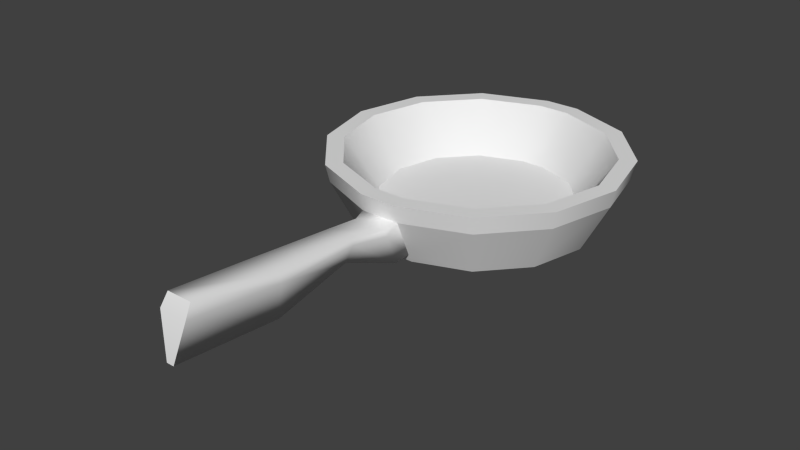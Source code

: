 # Source: pan.blend  (saved by Blender 2.75.0; exported with 4.5.12 LTS)
import bpy
from mathutils import Matrix  # noqa: F401  (used for matrix-valued properties, if any)

bpy.ops.wm.read_factory_settings(use_empty=True)
scene = bpy.context.scene
scene.name = 'Scene'

# ---- collections
col_collection_1 = bpy.data.collections.new('Collection 1'); scene.collection.children.link(col_collection_1)
col_collection_1.hide_render = True
col_collection_1.hide_viewport = True
col_collection_6 = bpy.data.collections.new('Collection 6'); scene.collection.children.link(col_collection_6)
col_collection_11 = bpy.data.collections.new('Collection 11'); scene.collection.children.link(col_collection_11)
col_collection_11.hide_render = True
col_collection_11.hide_viewport = True

# ---- world
world_world = bpy.data.worlds.new('World'); scene.world = world_world
world_world.color = (0.05088, 0.05088, 0.05088)
world_world.use_sun_shadow = False
world_world.sun_shadow_jitter_overblur = 0.0
world_world.cycles.sampling_method = 'MANUAL'
world_world.cycles.sample_map_resolution = 256

# ---- meshes
me_cylinder_018 = bpy.data.meshes.new('Cylinder.018')
me_cylinder_018.from_pydata([(-17.04, 0.0006859, 5.968), (-16.55, 4.066, 5.968), (-15.09, 7.896, 5.968), (-12.77, 11.27, 5.968), (-9.701, 13.98, 5.968), (-6.075, 15.89, 5.968), (-2.098, 16.87, 5.968), (1.998, 16.87, 5.968), (5.974, 15.89, 5.968), (9.601, 13.98, 5.968), (12.67, 11.27, 5.968), (14.99, 7.896, 5.968), (16.45, 4.066, 5.968), (16.94, 0.0006874, 5.968), (16.45, -4.065, 5.968), (14.99, -7.895, 5.968), (12.67, -11.27, 5.968), (9.601, -13.98, 5.968), (5.974, -15.88, 5.968), (2.267, -16.86, 5.968), (-2.367, -16.86, 5.968), (-6.075, -15.88, 5.968), (-9.701, -13.98, 5.968), (-12.77, -11.27, 5.968), (-15.09, -7.895, 5.968), (-16.55, -4.065, 5.968), (-14.48, 0.000686, 1.079), (-14.06, 3.454, 1.079), (-12.83, 6.707, 1.079), (-10.85, 9.571, 1.079), (-8.248, 11.88, 1.079), (-5.168, 13.49, 1.079), (-1.79, 14.33, 1.079), (1.689, 14.33, 1.079), (5.067, 13.49, 1.079), (8.148, 11.88, 1.079), (10.75, 9.571, 1.079), (12.73, 6.707, 1.079), (13.96, 3.454, 1.079), (14.38, 0.0006873, 1.079), (13.96, -3.453, 1.079), (12.73, -6.706, 1.079), (10.75, -9.569, 1.079), (8.148, -11.88, 1.079), (5.067, -13.49, 1.079), (1.689, -14.33, 1.079), (-1.79, -14.33, 1.079), (-5.168, -13.49, 1.079), (-8.248, -11.88, 1.079), (-10.85, -9.569, 1.079), (-12.83, -6.706, 1.079), (-14.06, -3.453, 1.079), (-13.91, 0.000686, 0.7199), (-13.51, 3.318, 0.7199), (-12.33, 6.443, 0.7199), (-10.43, 9.194, 0.7199), (-7.926, 11.41, 0.7199), (-4.966, 12.96, 0.7199), (-1.721, 13.76, 0.7199), (1.621, 13.76, 0.7199), (4.866, 12.96, 0.7199), (7.825, 11.41, 0.7199), (10.33, 9.194, 0.7199), (12.23, 6.443, 0.7199), (13.41, 3.318, 0.7199), (13.81, 0.0006872, 0.7199), (13.41, -3.317, 0.7199), (12.23, -6.442, 0.7199), (10.33, -9.192, 0.7199), (7.825, -11.41, 0.7199), (4.866, -12.96, 0.7199), (1.621, -13.76, 0.7199), (-1.721, -13.76, 0.7199), (-4.966, -12.96, 0.7199), (-7.926, -11.41, 0.7199), (-10.43, -9.192, 0.7199), (-12.33, -6.442, 0.7199), (-13.51, -3.317, 0.7199), (-13.91, 0.000686, 0.002357), (-13.51, 3.318, 0.002357), (-12.33, 6.443, 0.002357), (-10.43, 9.194, 0.002357), (-7.926, 11.41, 0.002357), (-4.966, 12.96, 0.002357), (-1.721, 13.76, 0.002357), (1.621, 13.76, 0.002357), (4.866, 12.96, 0.002357), (7.825, 11.41, 0.002357), (10.33, 9.194, 0.002357), (12.23, 6.443, 0.002357), (13.41, 3.318, 0.002357), (13.81, 0.0006872, 0.002357), (13.41, -3.317, 0.002357), (12.23, -6.442, 0.002357), (10.33, -9.192, 0.002357), (7.825, -11.41, 0.002357), (4.866, -12.96, 0.002357), (1.621, -13.76, 0.002357), (-1.721, -13.76, 0.002357), (-4.966, -12.96, 0.002357), (-7.926, -11.41, 0.002357), (-10.43, -9.192, 0.002357), (-12.33, -6.442, 0.002357), (-13.51, -3.317, 0.002357), (-17.52, 0.0006859, 5.968), (-17.01, 4.181, 5.968), (-15.52, 8.118, 5.968), (-13.12, 11.58, 5.968), (-9.972, 14.38, 5.968), (-6.244, 16.33, 5.968), (-2.156, 17.34, 5.968), (2.055, 17.34, 5.968), (6.143, 16.33, 5.968), (9.872, 14.38, 5.968), (13.02, 11.58, 5.968), (15.42, 8.118, 5.968), (16.91, 4.181, 5.968), (17.42, 0.0006798, 5.968), (16.91, -4.179, 5.968), (15.42, -8.116, 5.968), (13.02, -11.58, 5.968), (9.872, -14.37, 5.968), (6.143, -16.33, 5.968), (2.055, -17.34, 5.968), (-2.156, -17.34, 5.968), (-6.244, -16.33, 5.968), (-9.972, -14.37, 5.968), (-13.12, -11.58, 5.968), (-15.52, -8.116, 5.968), (-17.01, -4.179, 5.968), (-17.52, 0.0006859, 8.063), (-17.01, 4.181, 8.063), (-15.52, 8.118, 8.063), (-13.12, 11.58, 8.063), (-9.972, 14.38, 8.063), (-6.244, 16.33, 8.063), (-2.156, 17.34, 8.063), (2.055, 17.34, 8.063), (6.143, 16.33, 8.063), (9.872, 14.38, 8.063), (13.02, 11.58, 8.063), (15.42, 8.118, 8.063), (16.91, 4.181, 8.063), (17.42, 0.0006798, 8.063), (16.91, -4.179, 8.063), (15.42, -8.116, 8.063), (13.02, -11.58, 8.063), (9.872, -14.37, 8.063), (6.143, -16.33, 8.063), (2.055, -17.34, 8.063), (-2.156, -17.34, 8.063), (-6.244, -16.33, 8.063), (-9.972, -14.37, 8.063), (-13.12, -11.58, 8.063), (-15.52, -8.116, 8.063), (-17.01, -4.179, 8.063), (-15.5, 0.000686, 8.063), (-15.05, 3.698, 8.063), (-13.73, 7.181, 8.063), (-11.62, 10.25, 8.063), (-8.827, 12.72, 8.063), (-5.529, 14.45, 8.063), (-1.913, 15.34, 8.063), (1.812, 15.34, 8.063), (5.429, 14.45, 8.063), (8.727, 12.72, 8.063), (11.51, 10.25, 8.063), (13.63, 7.181, 8.063), (14.95, 3.698, 8.063), (15.4, 0.0006873, 8.063), (14.95, -3.697, 8.063), (13.63, -7.179, 8.063), (11.51, -10.24, 8.063), (8.727, -12.71, 8.063), (5.428, -14.45, 8.063), (1.812, -15.34, 8.063), (-1.913, -15.34, 8.063), (-5.529, -14.45, 8.063), (-8.827, -12.71, 8.063), (-11.62, -10.24, 8.063), (-13.73, -7.179, 8.063), (-15.05, -3.697, 8.063), (-11.45, 0.0006861, 2.198), (-11.12, 2.728, 2.198), (-10.14, 5.297, 2.198), (-8.58, 7.558, 2.198), (-6.524, 9.379, 2.198), (-4.091, 10.66, 2.198), (-1.424, 11.31, 2.198), (1.323, 11.31, 2.198), (3.991, 10.66, 2.198), (6.423, 9.379, 2.198), (8.48, 7.558, 2.198), (10.04, 5.297, 2.198), (11.01, 2.728, 2.198), (11.35, 0.0006871, 2.198), (11.01, -2.727, 2.198), (10.04, -5.295, 2.198), (8.48, -7.556, 2.198), (6.423, -9.378, 2.198), (3.991, -10.65, 2.198), (1.323, -11.31, 2.198), (-1.424, -11.31, 2.198), (-4.091, -10.65, 2.198), (-6.524, -9.378, 2.198), (-8.58, -7.556, 2.198), (-10.14, -5.295, 2.198), (-11.12, -2.727, 2.198), (1.61, -43.83, 7.093), (-1.711, -43.83, 7.093), (0.3885, -44.67, 2.41), (-0.4891, -44.67, 2.41), (2.267, -18.49, 5.107), (-2.367, -18.49, 5.107), (-1.313, -15.95, 0.6023), (1.213, -15.95, 0.6023), (-1.796, -22.88, 5.716), (-1.002, -23.17, 3.627), (1.695, -22.88, 5.716), (0.9012, -23.17, 3.627), (-2.367, -33.26, 6.27), (-1.313, -32.79, 1.876), (2.267, -33.26, 6.27), (1.213, -32.79, 1.876), (-2.367, -41.0, 6.983), (-1.061, -39.01, 2.516), (2.267, -41.0, 6.983), (0.9606, -39.01, 2.516), (1.417, -42.99, 8.51), (-1.518, -42.99, 8.51), (1.817, -18.47, 5.763), (-2.098, -40.88, 7.897), (1.493, -22.78, 6.441), (-1.917, -18.47, 5.763), (-1.593, -22.78, 6.441), (1.998, -33.13, 7.184), (-2.098, -33.13, 7.184), (1.998, -40.88, 7.897)], [], [(9, 8, 112, 113), (13, 12, 116, 117), (1, 0, 104, 105), (17, 16, 120, 121), (22, 21, 125, 126), (0, 25, 129, 104), (4, 3, 107, 108), (8, 7, 111, 112), (12, 11, 115, 116), (16, 15, 119, 120), (20, 19, 123, 124), (23, 22, 126, 127), (33, 34, 60, 59), (37, 38, 64, 63), (41, 42, 68, 67), (29, 30, 56, 55), (45, 46, 72, 71), (48, 49, 75, 74), (28, 29, 55, 54), (32, 33, 59, 58), (36, 37, 63, 62), (40, 41, 67, 66), (44, 45, 71, 70), (49, 50, 76, 75), (22, 23, 49, 48), (222, 218, 232, 235), (15, 16, 42, 41), (11, 12, 38, 37), (7, 8, 34, 33), (3, 4, 30, 29), (25, 0, 26, 51), (21, 22, 48, 47), (16, 17, 43, 42), (0, 1, 27, 26), (12, 13, 39, 38), (8, 9, 35, 34), (4, 5, 31, 30), (24, 25, 51, 50), (20, 21, 47, 46), (17, 18, 44, 43), (5, 6, 32, 31), (1, 2, 28, 27), (13, 14, 40, 39), (9, 10, 36, 35), (23, 24, 50, 49), (18, 19, 45, 44), (10, 11, 37, 36), (6, 7, 33, 32), (2, 3, 29, 28), (14, 15, 41, 40), (60, 61, 87, 86), (64, 65, 91, 90), (52, 53, 79, 78), (68, 69, 95, 94), (73, 74, 100, 99), (77, 52, 78, 103), (55, 56, 82, 81), (59, 60, 86, 85), (63, 64, 90, 89), (67, 68, 94, 93), (71, 72, 98, 97), (74, 75, 101, 100), (51, 26, 52, 77), (47, 48, 74, 73), (42, 43, 69, 68), (34, 35, 61, 60), (30, 31, 57, 56), (26, 27, 53, 52), (38, 39, 65, 64), (50, 51, 77, 76), (46, 47, 73, 72), (43, 44, 70, 69), (39, 40, 66, 65), (35, 36, 62, 61), (31, 32, 58, 57), (27, 28, 54, 53), (82, 83, 86, 87), (83, 84, 85, 86), (80, 81, 88, 89), (81, 82, 87, 88), (79, 80, 89, 90), (78, 79, 90, 91), (103, 92, 93, 102), (103, 78, 91, 92), (101, 94, 95, 100), (102, 93, 94, 101), (100, 95, 96, 99), (99, 96, 97, 98), (56, 57, 83, 82), (76, 77, 103, 102), (72, 73, 99, 98), (69, 70, 96, 95), (57, 58, 84, 83), (53, 54, 80, 79), (65, 66, 92, 91), (61, 62, 88, 87), (75, 76, 102, 101), (70, 71, 97, 96), (62, 63, 89, 88), (58, 59, 85, 84), (54, 55, 81, 80), (66, 67, 93, 92), (109, 108, 134, 135), (113, 112, 138, 139), (117, 116, 142, 143), (121, 120, 146, 147), (126, 125, 151, 152), (104, 129, 155, 130), (120, 119, 145, 146), (108, 107, 133, 134), (112, 111, 137, 138), (116, 115, 141, 142), (124, 123, 149, 150), (127, 126, 152, 153), (5, 4, 108, 109), (25, 24, 128, 129), (21, 20, 124, 125), (18, 17, 121, 122), (6, 5, 109, 110), (2, 1, 105, 106), (14, 13, 117, 118), (10, 9, 113, 114), (24, 23, 127, 128), (19, 18, 122, 123), (11, 10, 114, 115), (7, 6, 110, 111), (3, 2, 106, 107), (15, 14, 118, 119), (143, 142, 168, 169), (131, 130, 156, 157), (135, 134, 160, 161), (147, 146, 172, 173), (152, 151, 177, 178), (130, 155, 181, 156), (134, 133, 159, 160), (138, 137, 163, 164), (142, 141, 167, 168), (146, 145, 171, 172), (150, 149, 175, 176), (153, 152, 178, 179), (105, 104, 130, 131), (129, 128, 154, 155), (125, 124, 150, 151), (122, 121, 147, 148), (106, 105, 131, 132), (118, 117, 143, 144), (114, 113, 139, 140), (110, 109, 135, 136), (128, 127, 153, 154), (123, 122, 148, 149), (111, 110, 136, 137), (107, 106, 132, 133), (119, 118, 144, 145), (115, 114, 140, 141), (161, 160, 186, 187), (165, 164, 190, 191), (169, 168, 194, 195), (173, 172, 198, 199), (178, 177, 203, 204), (156, 181, 207, 182), (168, 167, 193, 194), (172, 171, 197, 198), (160, 159, 185, 186), (164, 163, 189, 190), (176, 175, 201, 202), (179, 178, 204, 205), (139, 138, 164, 165), (155, 154, 180, 181), (151, 150, 176, 177), (148, 147, 173, 174), (140, 139, 165, 166), (136, 135, 161, 162), (132, 131, 157, 158), (144, 143, 169, 170), (154, 153, 179, 180), (149, 148, 174, 175), (145, 144, 170, 171), (141, 140, 166, 167), (137, 136, 162, 163), (133, 132, 158, 159), (186, 191, 190, 187), (187, 190, 189, 188), (184, 193, 192, 185), (185, 192, 191, 186), (183, 194, 193, 184), (182, 195, 194, 183), (207, 206, 197, 196), (207, 196, 195, 182), (205, 204, 199, 198), (206, 205, 198, 197), (204, 203, 200, 199), (203, 202, 201, 200), (157, 156, 182, 183), (181, 180, 206, 207), (177, 176, 202, 203), (174, 173, 199, 200), (170, 169, 195, 196), (166, 165, 191, 192), (162, 161, 187, 188), (158, 157, 183, 184), (180, 179, 205, 206), (175, 174, 200, 201), (159, 158, 184, 185), (171, 170, 196, 197), (167, 166, 192, 193), (163, 162, 188, 189), (208, 209, 211, 210), (224, 225, 211, 209), (227, 226, 208, 210), (225, 227, 210, 211), (46, 45, 215, 214), (45, 19, 212, 215), (20, 46, 214, 213), (214, 215, 219, 217), (215, 212, 218, 219), (213, 214, 217, 216), (217, 219, 223, 221), (219, 218, 222, 223), (216, 217, 221, 220), (216, 220, 236, 234), (221, 223, 227, 225), (223, 222, 226, 227), (220, 221, 225, 224), (208, 226, 237, 228), (237, 231, 229, 228), (230, 233, 234, 232), (232, 234, 236, 235), (235, 236, 231, 237), (218, 212, 230, 232), (220, 224, 231, 236), (226, 222, 235, 237), (213, 216, 234, 233), (224, 209, 229, 231), (209, 208, 228, 229), (19, 20, 233, 230), (212, 19, 230), (213, 233, 20)])
me_cylinder_018.polygons.foreach_set('use_smooth', [True] * 237)
_k = set([(0, 1), (0, 25), (1, 2), (2, 3), (3, 4), (4, 5), (5, 6), (6, 7), (7, 8), (8, 9), (9, 10), (10, 11), (11, 12), (12, 13), (13, 14), (14, 15), (15, 16), (16, 17), (17, 18), (18, 19), (19, 20), (19, 45), (20, 21), (20, 46), (21, 22), (22, 23), (23, 24), (24, 25), (45, 46), (52, 53), (52, 77), (53, 54), (54, 55), (55, 56), (56, 57), (57, 58), (58, 59), (59, 60), (60, 61), (61, 62), (62, 63), (63, 64), (64, 65), (65, 66), (66, 67), (67, 68), (68, 69), (69, 70), (70, 71), (71, 72), (72, 73), (73, 74), (74, 75), (75, 76), (76, 77), (78, 79), (78, 103), (79, 80), (80, 81), (81, 82), (82, 83), (83, 84), (84, 85), (85, 86), (86, 87), (87, 88), (88, 89), (89, 90), (90, 91), (91, 92), (92, 93), (93, 94), (94, 95), (95, 96), (96, 97), (97, 98), (98, 99), (99, 100), (100, 101), (101, 102), (102, 103), (104, 105), (104, 129), (105, 106), (106, 107), (107, 108), (108, 109), (109, 110), (110, 111), (111, 112), (112, 113), (113, 114), (114, 115), (115, 116), (116, 117), (117, 118), (118, 119), (119, 120), (120, 121), (121, 122), (122, 123), (123, 124), (124, 125), (125, 126), (126, 127), (127, 128), (128, 129), (130, 131), (130, 155), (131, 132), (132, 133), (133, 134), (134, 135), (135, 136), (136, 137), (137, 138), (138, 139), (139, 140), (140, 141), (141, 142), (142, 143), (143, 144), (144, 145), (145, 146), (146, 147), (147, 148), (148, 149), (149, 150), (150, 151), (151, 152), (152, 153), (153, 154), (154, 155), (156, 157), (156, 181), (157, 158), (158, 159), (159, 160), (160, 161), (161, 162), (162, 163), (163, 164), (164, 165), (165, 166), (166, 167), (167, 168), (168, 169), (169, 170), (170, 171), (171, 172), (172, 173), (173, 174), (174, 175), (175, 176), (176, 177), (177, 178), (178, 179), (179, 180), (180, 181), (182, 183), (182, 207), (183, 184), (184, 185), (185, 186), (186, 187), (187, 188), (188, 189), (189, 190), (190, 191), (191, 192), (192, 193), (193, 194), (194, 195), (195, 196), (196, 197), (197, 198), (198, 199), (199, 200), (200, 201), (201, 202), (202, 203), (203, 204), (204, 205), (205, 206), (206, 207), (208, 210), (208, 228), (209, 211), (209, 229), (210, 211), (228, 229)])
me_cylinder_018.attributes.new('sharp_edge', 'BOOLEAN', 'EDGE').data.foreach_set('value', [ (min(e.vertices), max(e.vertices)) in _k for e in me_cylinder_018.edges])
_uv = me_cylinder_018.uv_layers.new(name='UVMap')
_uv.uv.foreach_set('vector', [0.2886, 0.2646, 0.3551, 0.2646, 0.3551, 0.2727, 0.2886, 0.2727, 0.02246, 0.2646, 0.08899, 0.2646, 0.08899, 0.2727, 0.02246, 0.2727, 0.8189, 0.2646, 0.8855, 0.2646, 0.8855, 0.2727, 0.8189, 0.2727, 0.6149, 0.3559, 0.682, 0.3559, 0.682, 0.3641, 0.6149, 0.3641, 0.2837, 0.3559, 0.3507, 0.3559, 0.3507, 0.3641, 0.2837, 0.3641, 0.01533, 0.3559, 0.08241, 0.3559, 0.08241, 0.3641, 0.01533, 0.3641, 0.6193, 0.2646, 0.6859, 0.2646, 0.6859, 0.2727, 0.6193, 0.2727, 0.3551, 0.2646, 0.4217, 0.2646, 0.4217, 0.2727, 0.3551, 0.2727, 0.08899, 0.2646, 0.1555, 0.2646, 0.1555, 0.2727, 0.08899, 0.2727, 0.682, 0.3559, 0.7491, 0.3559, 0.7491, 0.3641, 0.682, 0.3641, 0.4172, 0.3559, 0.4813, 0.3559, 0.4813, 0.3641, 0.4172, 0.3641, 0.2166, 0.3559, 0.2837, 0.3559, 0.2837, 0.3641, 0.2166, 0.3641, 0.3785, 0.165, 0.3178, 0.165, 0.3178, 0.1534, 0.3785, 0.1534, 0.1358, 0.165, 0.0751, 0.165, 0.0751, 0.1534, 0.1358, 0.1534, 0.124, 0.03518, 0.1818, 0.03518, 0.1818, 0.02415, 0.124, 0.02415, 0.62, 0.165, 0.5594, 0.165, 0.5594, 0.1534, 0.62, 0.1534, 0.8572, 0.2138, 0.8572, 0.1599, 0.8676, 0.161, 0.8676, 0.2128, 0.2399, 0.03535, 0.1823, 0.03535, 0.1823, 0.02435, 0.2399, 0.02435, 0.6807, 0.165, 0.62, 0.165, 0.62, 0.1534, 0.6807, 0.1534, 0.438, 0.165, 0.3785, 0.165, 0.3785, 0.1534, 0.438, 0.1534, 0.1965, 0.165, 0.1358, 0.165, 0.1358, 0.1534, 0.1965, 0.1534, 0.06626, 0.03518, 0.124, 0.03518, 0.124, 0.02415, 0.06626, 0.02415, 0.2974, 0.03518, 0.3545, 0.03535, 0.3545, 0.02433, 0.2974, 0.02415, 0.1823, 0.03535, 0.1248, 0.03535, 0.1248, 0.02435, 0.1823, 0.02435, 0.2399, 0.1207, 0.1823, 0.1207, 0.1823, 0.03535, 0.2399, 0.03535, 0.966, 0.6623, 0.9735, 0.4998, 0.9854, 0.4996, 0.9807, 0.6617, 0.124, 0.1207, 0.1818, 0.1207, 0.1818, 0.03518, 0.124, 0.03518, 0.1358, 0.2548, 0.0751, 0.2548, 0.0751, 0.165, 0.1358, 0.165, 0.3785, 0.2548, 0.3178, 0.2548, 0.3178, 0.165, 0.3785, 0.165, 0.62, 0.2548, 0.5594, 0.2548, 0.5594, 0.165, 0.62, 0.165, 0.0672, 0.1207, 0.009641, 0.1207, 0.009641, 0.03535, 0.0672, 0.03535, 0.2974, 0.1207, 0.2399, 0.1207, 0.2399, 0.03535, 0.2974, 0.03535, 0.1818, 0.1207, 0.2396, 0.1207, 0.2396, 0.03518, 0.1818, 0.03518, 0.8021, 0.2548, 0.7414, 0.2548, 0.7414, 0.165, 0.8021, 0.165, 0.0751, 0.2548, 0.01443, 0.2548, 0.01443, 0.165, 0.0751, 0.165, 0.3178, 0.2548, 0.2571, 0.2548, 0.2571, 0.165, 0.3178, 0.165, 0.5594, 0.2548, 0.4987, 0.2548, 0.4987, 0.165, 0.5594, 0.165, 0.1248, 0.1207, 0.0672, 0.1207, 0.0672, 0.03535, 0.1248, 0.03535, 0.3545, 0.1207, 0.2974, 0.1207, 0.2974, 0.03535, 0.3545, 0.03535, 0.2396, 0.1207, 0.2974, 0.1207, 0.2974, 0.03518, 0.2396, 0.03518, 0.4987, 0.2548, 0.438, 0.2548, 0.438, 0.165, 0.4987, 0.165, 0.7414, 0.2548, 0.6807, 0.2548, 0.6807, 0.165, 0.7414, 0.165, 0.009641, 0.1209, 0.06626, 0.1207, 0.06626, 0.03518, 0.009641, 0.03535, 0.2571, 0.2548, 0.1965, 0.2548, 0.1965, 0.165, 0.2571, 0.165, 0.1823, 0.1207, 0.1248, 0.1207, 0.1248, 0.03535, 0.1823, 0.03535, 0.2974, 0.1207, 0.3545, 0.1209, 0.3545, 0.03535, 0.2974, 0.03518, 0.1965, 0.2548, 0.1358, 0.2548, 0.1358, 0.165, 0.1965, 0.165, 0.438, 0.2548, 0.3785, 0.2548, 0.3785, 0.165, 0.438, 0.165, 0.6807, 0.2548, 0.62, 0.2548, 0.62, 0.165, 0.6807, 0.165, 0.06626, 0.1207, 0.124, 0.1207, 0.124, 0.03518, 0.06626, 0.03518, 0.3178, 0.1534, 0.2571, 0.1534, 0.2571, 0.1411, 0.3178, 0.1411, 0.0751, 0.1534, 0.01443, 0.1534, 0.01443, 0.1411, 0.0751, 0.1411, 0.8021, 0.1534, 0.7414, 0.1534, 0.7414, 0.1411, 0.8021, 0.1411, 0.1818, 0.02415, 0.2396, 0.02415, 0.2396, 0.01238, 0.1818, 0.01238, 0.2974, 0.02435, 0.2399, 0.02435, 0.2399, 0.01261, 0.2974, 0.01261, 0.0672, 0.02435, 0.009641, 0.02435, 0.009641, 0.01261, 0.0672, 0.01261, 0.62, 0.1534, 0.5594, 0.1534, 0.5594, 0.1411, 0.62, 0.1411, 0.3785, 0.1534, 0.3178, 0.1534, 0.3178, 0.1411, 0.3785, 0.1411, 0.1358, 0.1534, 0.0751, 0.1534, 0.0751, 0.1411, 0.1358, 0.1411, 0.124, 0.02415, 0.1818, 0.02415, 0.1818, 0.01238, 0.124, 0.01238, 0.8676, 0.2128, 0.8676, 0.161, 0.8787, 0.161, 0.8787, 0.2128, 0.2399, 0.02435, 0.1823, 0.02435, 0.1823, 0.01261, 0.2399, 0.01261, 0.0672, 0.03535, 0.009641, 0.03535, 0.009641, 0.02435, 0.0672, 0.02435, 0.2974, 0.03535, 0.2399, 0.03535, 0.2399, 0.02435, 0.2974, 0.02435, 0.1818, 0.03518, 0.2396, 0.03518, 0.2396, 0.02415, 0.1818, 0.02415, 0.3178, 0.165, 0.2571, 0.165, 0.2571, 0.1534, 0.3178, 0.1534, 0.5594, 0.165, 0.4987, 0.165, 0.4987, 0.1534, 0.5594, 0.1534, 0.8021, 0.165, 0.7414, 0.165, 0.7414, 0.1534, 0.8021, 0.1534, 0.0751, 0.165, 0.01443, 0.165, 0.01443, 0.1534, 0.0751, 0.1534, 0.1248, 0.03535, 0.0672, 0.03535, 0.0672, 0.02435, 0.1248, 0.02435, 0.3545, 0.03535, 0.2974, 0.03535, 0.2974, 0.02435, 0.3545, 0.02435, 0.2396, 0.03518, 0.2974, 0.03518, 0.2974, 0.02415, 0.2396, 0.02415, 0.009641, 0.03535, 0.06626, 0.03518, 0.06626, 0.02415, 0.009641, 0.02433, 0.2571, 0.165, 0.1965, 0.165, 0.1965, 0.1534, 0.2571, 0.1534, 0.4987, 0.165, 0.438, 0.165, 0.438, 0.1534, 0.4987, 0.1534, 0.7414, 0.165, 0.6807, 0.165, 0.6807, 0.1534, 0.7414, 0.1534, 0.2487, 0.878, 0.1969, 0.878, 0.06203, 0.8072, 0.03261, 0.7645, 0.1969, 0.878, 0.1467, 0.8656, 0.1008, 0.8415, 0.06203, 0.8072, 0.3449, 0.8415, 0.299, 0.8656, 0.01424, 0.7161, 0.007999, 0.6647, 0.299, 0.8656, 0.2487, 0.878, 0.03261, 0.7645, 0.01424, 0.7161, 0.3837, 0.8072, 0.3449, 0.8415, 0.007999, 0.6647, 0.01424, 0.6133, 0.4131, 0.7645, 0.3837, 0.8072, 0.01424, 0.6133, 0.03261, 0.5649, 0.4314, 0.7161, 0.06203, 0.5222, 0.1008, 0.4879, 0.4377, 0.6647, 0.4314, 0.7161, 0.4131, 0.7645, 0.03261, 0.5649, 0.06203, 0.5222, 0.4314, 0.6133, 0.1467, 0.4638, 0.1969, 0.4514, 0.4131, 0.5649, 0.4377, 0.6647, 0.1008, 0.4879, 0.1467, 0.4638, 0.4314, 0.6133, 0.4131, 0.5649, 0.1969, 0.4514, 0.2487, 0.4514, 0.3837, 0.5222, 0.3837, 0.5222, 0.2487, 0.4514, 0.299, 0.4638, 0.3449, 0.4879, 0.5594, 0.1534, 0.4987, 0.1534, 0.4987, 0.1411, 0.5594, 0.1411, 0.1248, 0.02435, 0.0672, 0.02435, 0.0672, 0.01261, 0.1248, 0.01261, 0.3545, 0.02435, 0.2974, 0.02435, 0.2974, 0.01261, 0.3545, 0.01261, 0.2396, 0.02415, 0.2974, 0.02415, 0.2974, 0.01238, 0.2396, 0.01238, 0.4987, 0.1534, 0.438, 0.1534, 0.438, 0.1411, 0.4987, 0.1411, 0.7414, 0.1534, 0.6807, 0.1534, 0.6807, 0.1411, 0.7414, 0.1411, 0.009641, 0.02433, 0.06626, 0.02415, 0.06626, 0.01238, 0.009641, 0.01256, 0.2571, 0.1534, 0.1965, 0.1534, 0.1965, 0.1411, 0.2571, 0.1411, 0.1823, 0.02435, 0.1248, 0.02435, 0.1248, 0.01261, 0.1823, 0.01261, 0.2974, 0.02415, 0.3545, 0.02433, 0.3545, 0.01256, 0.2974, 0.01238, 0.1965, 0.1534, 0.1358, 0.1534, 0.1358, 0.1411, 0.1965, 0.1411, 0.438, 0.1534, 0.3785, 0.1534, 0.3785, 0.1411, 0.438, 0.1411, 0.6807, 0.1534, 0.62, 0.1534, 0.62, 0.1411, 0.6807, 0.1411, 0.06626, 0.02415, 0.124, 0.02415, 0.124, 0.01238, 0.06626, 0.01238, 0.5528, 0.2727, 0.6193, 0.2727, 0.6193, 0.3083, 0.5528, 0.3083, 0.2886, 0.2727, 0.3551, 0.2727, 0.3551, 0.3083, 0.2886, 0.3083, 0.02246, 0.2727, 0.08899, 0.2727, 0.08899, 0.3083, 0.02246, 0.3083, 0.6149, 0.3641, 0.682, 0.3641, 0.682, 0.3998, 0.6149, 0.3998, 0.2837, 0.3641, 0.3507, 0.3641, 0.3507, 0.3998, 0.2837, 0.3998, 0.01533, 0.3641, 0.08241, 0.3641, 0.08241, 0.3998, 0.01533, 0.3998, 0.682, 0.3641, 0.7491, 0.3641, 0.7491, 0.3998, 0.682, 0.3998, 0.6193, 0.2727, 0.6859, 0.2727, 0.6859, 0.3083, 0.6193, 0.3083, 0.3551, 0.2727, 0.4217, 0.2727, 0.4217, 0.3083, 0.3551, 0.3083, 0.08899, 0.2727, 0.1555, 0.2727, 0.1555, 0.3083, 0.08899, 0.3083, 0.4172, 0.3641, 0.4813, 0.3641, 0.4813, 0.3998, 0.4172, 0.3998, 0.2166, 0.3641, 0.2837, 0.3641, 0.2837, 0.3998, 0.2166, 0.3998, 0.5528, 0.2646, 0.6193, 0.2646, 0.6193, 0.2727, 0.5528, 0.2727, 0.08241, 0.3559, 0.1495, 0.3559, 0.1495, 0.3641, 0.08241, 0.3641, 0.3507, 0.3559, 0.4172, 0.3559, 0.4172, 0.3641, 0.3507, 0.3641, 0.5478, 0.3559, 0.6149, 0.3559, 0.6149, 0.3641, 0.5478, 0.3641, 0.4863, 0.2646, 0.5528, 0.2646, 0.5528, 0.2727, 0.4863, 0.2727, 0.7524, 0.2646, 0.8189, 0.2646, 0.8189, 0.2727, 0.7524, 0.2727, 0.8161, 0.3559, 0.8832, 0.3559, 0.8832, 0.3641, 0.8161, 0.3641, 0.2221, 0.2646, 0.2886, 0.2646, 0.2886, 0.2727, 0.2221, 0.2727, 0.1495, 0.3559, 0.2166, 0.3559, 0.2166, 0.3641, 0.1495, 0.3641, 0.4813, 0.3559, 0.5478, 0.3559, 0.5478, 0.3641, 0.4813, 0.3641, 0.1555, 0.2646, 0.2221, 0.2646, 0.2221, 0.2727, 0.1555, 0.2727, 0.4217, 0.2646, 0.4863, 0.2646, 0.4863, 0.2727, 0.4217, 0.2727, 0.6859, 0.2646, 0.7524, 0.2646, 0.7524, 0.2727, 0.6859, 0.2727, 0.7491, 0.3559, 0.8161, 0.3559, 0.8161, 0.3641, 0.7491, 0.3641, 0.02246, 0.3083, 0.08899, 0.3083, 0.08899, 0.3426, 0.02246, 0.3426, 0.8189, 0.3083, 0.8855, 0.3083, 0.8855, 0.3426, 0.8189, 0.3426, 0.5528, 0.3083, 0.6193, 0.3083, 0.6193, 0.3426, 0.5528, 0.3426, 0.6149, 0.3998, 0.682, 0.3998, 0.682, 0.4341, 0.6149, 0.4341, 0.2837, 0.3998, 0.3507, 0.3998, 0.3507, 0.4341, 0.2837, 0.4341, 0.01533, 0.3998, 0.08241, 0.3998, 0.08241, 0.4341, 0.01533, 0.4341, 0.6193, 0.3083, 0.6859, 0.3083, 0.6859, 0.3426, 0.6193, 0.3426, 0.3551, 0.3083, 0.4217, 0.3083, 0.4217, 0.3426, 0.3551, 0.3426, 0.08899, 0.3083, 0.1555, 0.3083, 0.1555, 0.3426, 0.08899, 0.3426, 0.682, 0.3998, 0.7491, 0.3998, 0.7491, 0.4341, 0.682, 0.4341, 0.4172, 0.3998, 0.4813, 0.3998, 0.4813, 0.4341, 0.4172, 0.4341, 0.2166, 0.3998, 0.2837, 0.3998, 0.2837, 0.4341, 0.2166, 0.4341, 0.8189, 0.2727, 0.8855, 0.2727, 0.8855, 0.3083, 0.8189, 0.3083, 0.08241, 0.3641, 0.1495, 0.3641, 0.1495, 0.3998, 0.08241, 0.3998, 0.3507, 0.3641, 0.4172, 0.3641, 0.4172, 0.3998, 0.3507, 0.3998, 0.5478, 0.3641, 0.6149, 0.3641, 0.6149, 0.3998, 0.5478, 0.3998, 0.7524, 0.2727, 0.8189, 0.2727, 0.8189, 0.3083, 0.7524, 0.3083, 0.8161, 0.3641, 0.8832, 0.3641, 0.8832, 0.3998, 0.8161, 0.3998, 0.2221, 0.2727, 0.2886, 0.2727, 0.2886, 0.3083, 0.2221, 0.3083, 0.4863, 0.2727, 0.5528, 0.2727, 0.5528, 0.3083, 0.4863, 0.3083, 0.1495, 0.3641, 0.2166, 0.3641, 0.2166, 0.3998, 0.1495, 0.3998, 0.4813, 0.3641, 0.5478, 0.3641, 0.5478, 0.3998, 0.4813, 0.3998, 0.4217, 0.2727, 0.4863, 0.2727, 0.4863, 0.3083, 0.4217, 0.3083, 0.6859, 0.2727, 0.7524, 0.2727, 0.7524, 0.3083, 0.6859, 0.3083, 0.7491, 0.3641, 0.8161, 0.3641, 0.8161, 0.3998, 0.7491, 0.3998, 0.1555, 0.2727, 0.2221, 0.2727, 0.2221, 0.3083, 0.1555, 0.3083, 0.7494, 0.1245, 0.793, 0.1245, 0.793, 0.01421, 0.7494, 0.01421, 0.566, 0.1245, 0.6096, 0.1245, 0.6096, 0.01421, 0.566, 0.01421, 0.3916, 0.1245, 0.4352, 0.1245, 0.4352, 0.01421, 0.3916, 0.01421, 0.566, 0.1245, 0.5224, 0.1245, 0.5224, 0.01421, 0.566, 0.01421, 0.7922, 0.1245, 0.7486, 0.1245, 0.7486, 0.01421, 0.7922, 0.01421, 0.9666, 0.1245, 0.923, 0.1245, 0.923, 0.01421, 0.9666, 0.01421, 0.4352, 0.1245, 0.4788, 0.1245, 0.4788, 0.01421, 0.4352, 0.01421, 0.5224, 0.1245, 0.4788, 0.1245, 0.4788, 0.01421, 0.5224, 0.01421, 0.793, 0.1245, 0.8366, 0.1245, 0.8366, 0.01421, 0.793, 0.01421, 0.6096, 0.1245, 0.6513, 0.1245, 0.6513, 0.01421, 0.6096, 0.01421, 0.7013, 0.1245, 0.6512, 0.1245, 0.6512, 0.01421, 0.7013, 0.01421, 0.8358, 0.1245, 0.7922, 0.1245, 0.7922, 0.01421, 0.8358, 0.01421, 0.2886, 0.3083, 0.3551, 0.3083, 0.3551, 0.3426, 0.2886, 0.3426, 0.08241, 0.3998, 0.1495, 0.3998, 0.1495, 0.4341, 0.08241, 0.4341, 0.3507, 0.3998, 0.4172, 0.3998, 0.4172, 0.4341, 0.3507, 0.4341, 0.5478, 0.3998, 0.6149, 0.3998, 0.6149, 0.4341, 0.5478, 0.4341, 0.2221, 0.3083, 0.2886, 0.3083, 0.2886, 0.3426, 0.2221, 0.3426, 0.4863, 0.3083, 0.5528, 0.3083, 0.5528, 0.3426, 0.4863, 0.3426, 0.7524, 0.3083, 0.8189, 0.3083, 0.8189, 0.3426, 0.7524, 0.3426, 0.8161, 0.3998, 0.8832, 0.3998, 0.8832, 0.4341, 0.8161, 0.4341, 0.1495, 0.3998, 0.2166, 0.3998, 0.2166, 0.4341, 0.1495, 0.4341, 0.4813, 0.3998, 0.5478, 0.3998, 0.5478, 0.4341, 0.4813, 0.4341, 0.7491, 0.3998, 0.8161, 0.3998, 0.8161, 0.4341, 0.7491, 0.4341, 0.1555, 0.3083, 0.2221, 0.3083, 0.2221, 0.3426, 0.1555, 0.3426, 0.4217, 0.3083, 0.4863, 0.3083, 0.4863, 0.3426, 0.4217, 0.3426, 0.6859, 0.3083, 0.7524, 0.3083, 0.7524, 0.3426, 0.6859, 0.3426, 0.8149, 0.7065, 0.6647, 0.5734, 0.706, 0.5836, 0.7998, 0.6667, 0.7998, 0.6667, 0.706, 0.5836, 0.7437, 0.6034, 0.7756, 0.6316, 0.8149, 0.791, 0.5808, 0.5836, 0.6221, 0.5734, 0.82, 0.7488, 0.82, 0.7488, 0.6221, 0.5734, 0.6647, 0.5734, 0.8149, 0.7065, 0.7998, 0.8308, 0.5431, 0.6034, 0.5808, 0.5836, 0.8149, 0.791, 0.7756, 0.8659, 0.5112, 0.6316, 0.5431, 0.6034, 0.7998, 0.8308, 0.7437, 0.8941, 0.706, 0.9139, 0.4719, 0.7065, 0.487, 0.6667, 0.7437, 0.8941, 0.487, 0.6667, 0.5112, 0.6316, 0.7756, 0.8659, 0.6647, 0.9241, 0.6221, 0.9241, 0.4719, 0.791, 0.4668, 0.7488, 0.706, 0.9139, 0.6647, 0.9241, 0.4668, 0.7488, 0.4719, 0.7065, 0.6221, 0.9241, 0.5808, 0.9139, 0.487, 0.8308, 0.4719, 0.791, 0.5808, 0.9139, 0.5431, 0.8941, 0.5112, 0.8659, 0.487, 0.8308, 0.9238, 0.1245, 0.9666, 0.1245, 0.9666, 0.01421, 0.9238, 0.01421, 0.923, 0.1245, 0.8794, 0.1245, 0.8794, 0.01421, 0.923, 0.01421, 0.7486, 0.1245, 0.7013, 0.1245, 0.7013, 0.01421, 0.7486, 0.01421, 0.6096, 0.1245, 0.566, 0.1245, 0.566, 0.01421, 0.6096, 0.01421, 0.4352, 0.1245, 0.3916, 0.1245, 0.3916, 0.01421, 0.4352, 0.01421, 0.5224, 0.1245, 0.566, 0.1245, 0.566, 0.01421, 0.5224, 0.01421, 0.7015, 0.1245, 0.7494, 0.1245, 0.7494, 0.01421, 0.7015, 0.01421, 0.8802, 0.1245, 0.9238, 0.1245, 0.9238, 0.01421, 0.8802, 0.01421, 0.8794, 0.1245, 0.8358, 0.1245, 0.8358, 0.01421, 0.8794, 0.01421, 0.6512, 0.1245, 0.6096, 0.1245, 0.6096, 0.01421, 0.6512, 0.01421, 0.8366, 0.1245, 0.8802, 0.1245, 0.8802, 0.01421, 0.8366, 0.01421, 0.4788, 0.1245, 0.4352, 0.1245, 0.4352, 0.01421, 0.4788, 0.01421, 0.4788, 0.1245, 0.5224, 0.1245, 0.5224, 0.01421, 0.4788, 0.01421, 0.6513, 0.1245, 0.7015, 0.1245, 0.7015, 0.01421, 0.6513, 0.01421, 0.9549, 0.8543, 0.9549, 0.9058, 0.8812, 0.8869, 0.8812, 0.8733, 0.8052, 0.5437, 0.772, 0.4733, 0.861, 0.467, 0.8498, 0.5428, 0.8961, 0.7453, 0.9652, 0.7811, 0.9627, 0.8256, 0.8865, 0.8339, 0.866, 0.9764, 0.866, 0.945, 0.9537, 0.9539, 0.9537, 0.9675, 0.4701, 0.9877, 0.4701, 0.9337, 0.4963, 0.9411, 0.4963, 0.9803, 0.9143, 0.3602, 0.9867, 0.4058, 0.9718, 0.4298, 0.9036, 0.3852, 0.4293, 0.5508, 0.3866, 0.4768, 0.4119, 0.467, 0.4539, 0.5369, 0.4963, 0.9803, 0.4963, 0.9411, 0.6176, 0.946, 0.6176, 0.9754, 0.9036, 0.3852, 0.9718, 0.4298, 0.9735, 0.4998, 0.9383, 0.5014, 0.4539, 0.5369, 0.4119, 0.467, 0.5267, 0.5061, 0.5238, 0.5412, 0.6176, 0.9754, 0.6176, 0.946, 0.7692, 0.9411, 0.7692, 0.9803, 0.9383, 0.5014, 0.9735, 0.4998, 0.966, 0.6623, 0.897, 0.6479, 0.5238, 0.5412, 0.5267, 0.5061, 0.6747, 0.4704, 0.6865, 0.5399, 0.5238, 0.5412, 0.6865, 0.5399, 0.6853, 0.5546, 0.5232, 0.5531, 0.7692, 0.9803, 0.7692, 0.9411, 0.866, 0.945, 0.866, 0.9764, 0.897, 0.6479, 0.966, 0.6623, 0.9652, 0.7811, 0.8961, 0.7453, 0.6865, 0.5399, 0.6747, 0.4704, 0.772, 0.4733, 0.8052, 0.5437, 0.9627, 0.8256, 0.9652, 0.7811, 0.9799, 0.7809, 0.9867, 0.8155, 0.4058, 0.9724, 0.4058, 0.909, 0.4398, 0.918, 0.4398, 0.9634, 0.05682, 0.9696, 0.05682, 0.9118, 0.1244, 0.9168, 0.1244, 0.9646, 0.1244, 0.9646, 0.1244, 0.9168, 0.2852, 0.909, 0.2852, 0.9724, 0.2852, 0.9724, 0.2852, 0.909, 0.4058, 0.909, 0.4058, 0.9724, 0.9735, 0.4998, 0.9718, 0.4298, 0.9839, 0.4316, 0.9854, 0.4996, 0.6865, 0.5399, 0.8052, 0.5437, 0.8045, 0.5583, 0.6853, 0.5546, 0.9652, 0.7811, 0.966, 0.6623, 0.9807, 0.6617, 0.9799, 0.7809, 0.4539, 0.5369, 0.5238, 0.5412, 0.5232, 0.5531, 0.4552, 0.549, 0.8052, 0.5437, 0.8498, 0.5428, 0.8387, 0.5665, 0.8045, 0.5583, 0.9549, 0.9058, 0.9549, 0.8543, 0.9805, 0.8573, 0.9805, 0.9028, 0.03166, 0.9766, 0.03166, 0.9048, 0.05682, 0.9118, 0.05682, 0.9696, 0.9718, 0.4298, 0.9867, 0.4058, 0.9839, 0.4316, 0.4539, 0.5369, 0.4552, 0.549, 0.4293, 0.5508])
me_cylinder_018.use_remesh_preserve_volume = False
me_cylinder_018.use_remesh_preserve_attributes = False
me_cylinder_018.use_mirror_vertex_groups = False
me_cylinder_018.update()
me_cylinder_000 = bpy.data.meshes.new('Cylinder.000')
me_cylinder_000.from_pydata([(-17.04, 0.0006859, 5.968), (-15.09, 7.896, 5.968), (-9.701, 13.98, 5.968), (-2.098, 16.87, 5.968), (1.998, 16.87, 5.968), (9.601, 13.98, 5.968), (14.99, 7.896, 5.968), (16.94, 0.0006874, 5.968), (14.99, -7.895, 5.968), (9.601, -13.98, 5.968), (2.267, -16.86, 5.968), (-2.367, -16.86, 5.968), (-9.701, -13.98, 5.968), (-15.09, -7.895, 5.968), (-14.48, 0.000686, 1.079), (-12.83, 6.707, 1.079), (-8.248, 11.88, 1.079), (-1.79, 14.33, 1.079), (1.689, 14.33, 1.079), (8.148, 11.88, 1.079), (12.73, 6.707, 1.079), (14.38, 0.0006873, 1.079), (12.73, -6.706, 1.079), (8.148, -11.88, 1.079), (1.689, -14.33, 1.079), (-1.79, -14.33, 1.079), (-8.248, -11.88, 1.079), (-12.83, -6.706, 1.079), (-13.91, 0.000686, 0.002357), (-12.33, 6.443, 0.002357), (-7.926, 11.41, 0.002357), (-1.721, 13.76, 0.002357), (1.621, 13.76, 0.002357), (7.825, 11.41, 0.002357), (12.23, 6.443, 0.002357), (13.81, 0.0006872, 0.002357), (12.23, -6.442, 0.002357), (7.825, -11.41, 0.002357), (1.621, -13.76, 0.002357), (-1.721, -13.76, 0.002357), (-7.926, -11.41, 0.002357), (-12.33, -6.442, 0.002357), (-17.52, 0.0006859, 8.063), (-15.52, 8.118, 8.063), (-9.972, 14.38, 8.063), (-2.156, 17.34, 8.063), (2.055, 17.34, 8.063), (9.872, 14.38, 8.063), (15.42, 8.118, 8.063), (17.42, 0.0006798, 8.063), (15.42, -8.116, 8.063), (9.872, -14.37, 8.063), (2.055, -17.34, 8.063), (-2.156, -17.34, 8.063), (-9.972, -14.37, 8.063), (-15.52, -8.116, 8.063), (-15.5, 0.000686, 8.063), (-13.73, 7.181, 8.063), (-8.827, 12.72, 8.063), (-1.913, 15.34, 8.063), (1.812, 15.34, 8.063), (8.727, 12.72, 8.063), (13.63, 7.181, 8.063), (15.4, 0.0006873, 8.063), (13.63, -7.179, 8.063), (8.727, -12.71, 8.063), (1.812, -15.34, 8.063), (-1.913, -15.34, 8.063), (-8.827, -12.71, 8.063), (-13.73, -7.179, 8.063), (-11.45, 0.0006861, 2.198), (-10.14, 5.297, 2.198), (-6.524, 9.379, 2.198), (-1.424, 11.31, 2.198), (1.323, 11.31, 2.198), (6.423, 9.379, 2.198), (10.04, 5.297, 2.198), (11.35, 0.0006871, 2.198), (10.04, -5.295, 2.198), (6.423, -9.378, 2.198), (1.323, -11.31, 2.198), (-1.424, -11.31, 2.198), (-6.524, -9.378, 2.198), (-10.14, -5.295, 2.198), (1.61, -43.83, 7.093), (-1.711, -43.83, 7.093), (0.3885, -44.67, 2.41), (-0.4891, -44.67, 2.41), (2.267, -18.49, 5.107), (-2.367, -18.49, 5.107), (-1.313, -15.95, 0.6023), (1.213, -15.95, 0.6023), (-1.796, -22.88, 5.716), (-1.002, -23.17, 3.627), (1.695, -22.88, 5.716), (0.9012, -23.17, 3.627), (-2.367, -33.26, 6.27), (-1.313, -32.79, 1.876), (2.267, -33.26, 6.27), (1.213, -32.79, 1.876), (1.417, -42.99, 8.51), (-1.518, -42.99, 8.51), (1.817, -18.47, 5.763), (1.493, -22.78, 6.441), (-1.917, -18.47, 5.763), (-1.593, -22.78, 6.441), (1.998, -33.13, 7.184), (-2.098, -33.13, 7.184)], [], [(7, 49, 50, 8), (9, 51, 52, 10), (3, 45, 46, 4), (13, 55, 42, 0), (1, 43, 44, 2), (12, 54, 55, 13), (11, 53, 54, 12), (21, 35, 34, 20), (0, 42, 43, 1), (20, 34, 33, 19), (22, 36, 35, 21), (24, 38, 37, 23), (25, 26, 40, 39), (12, 13, 27, 26), (19, 33, 32, 18), (23, 37, 36, 22), (39, 38, 24, 25), (14, 28, 41, 27), (8, 9, 23, 22), (98, 94, 103, 106), (6, 7, 21, 20), (4, 5, 19, 18), (1, 2, 16, 15), (13, 0, 14, 27), (11, 12, 26, 25), (0, 1, 15, 14), (2, 3, 17, 16), (9, 10, 24, 23), (7, 8, 22, 21), (5, 6, 20, 19), (16, 17, 31, 30), (3, 4, 18, 17), (18, 32, 31, 17), (15, 16, 30, 29), (27, 41, 40, 26), (30, 31, 32, 33), (29, 30, 33, 34), (28, 29, 34, 35), (41, 28, 35, 36), (41, 36, 37, 40), (37, 38, 39, 40), (2, 44, 45, 3), (5, 47, 48, 6), (10, 52, 53, 11), (8, 50, 51, 9), (6, 48, 49, 7), (47, 46, 60, 61), (4, 46, 47, 5), (50, 64, 65, 51), (52, 51, 65, 66), (43, 42, 56, 57), (55, 54, 68, 69), (45, 44, 58, 59), (53, 67, 68, 54), (55, 69, 56, 42), (48, 62, 63, 49), (53, 52, 66, 67), (62, 76, 77, 63), (57, 56, 70, 71), (69, 68, 82, 83), (64, 78, 79, 65), (57, 71, 72, 58), (59, 58, 72, 73), (67, 81, 82, 68), (60, 74, 75, 61), (67, 66, 80, 81), (43, 57, 58, 44), (48, 47, 61, 62), (50, 49, 63, 64), (74, 73, 72, 75), (46, 45, 59, 60), (75, 72, 71, 76), (70, 77, 76, 71), (77, 70, 83, 78), (83, 82, 79, 78), (81, 80, 79, 82), (69, 83, 70, 56), (66, 65, 79, 80), (64, 63, 77, 78), (62, 61, 75, 76), (98, 106, 100, 84), (60, 59, 73, 74), (84, 85, 87, 86), (106, 107, 101, 100), (96, 97, 87, 85), (99, 98, 84, 86), (25, 24, 91, 90), (24, 10, 88, 91), (11, 25, 90, 89), (90, 91, 95, 93), (91, 88, 94, 95), (89, 90, 93, 92), (93, 95, 99, 97), (95, 94, 98, 99), (92, 93, 97, 96), (92, 96, 107, 105), (97, 99, 86, 87), (85, 101, 107, 96), (102, 104, 105, 103), (103, 105, 107, 106), (94, 88, 102, 103), (89, 92, 105, 104), (85, 84, 100, 101), (10, 11, 104, 102), (88, 10, 102), (89, 104, 11), (14, 15, 29, 28)])
me_cylinder_000.polygons.foreach_set('use_smooth', [True] * 107)
_k = set([(0, 1), (0, 13), (1, 2), (2, 3), (3, 4), (4, 5), (5, 6), (6, 7), (7, 8), (8, 9), (9, 10), (10, 11), (10, 24), (11, 12), (11, 25), (12, 13), (24, 25), (28, 29), (28, 41), (29, 30), (30, 31), (31, 32), (32, 33), (33, 34), (34, 35), (35, 36), (36, 37), (37, 38), (38, 39), (39, 40), (40, 41), (42, 43), (42, 55), (43, 44), (44, 45), (45, 46), (46, 47), (47, 48), (48, 49), (49, 50), (50, 51), (51, 52), (52, 53), (53, 54), (54, 55), (56, 57), (56, 69), (57, 58), (58, 59), (59, 60), (60, 61), (61, 62), (62, 63), (63, 64), (64, 65), (65, 66), (66, 67), (67, 68), (68, 69), (70, 71), (70, 83), (71, 72), (72, 73), (73, 74), (74, 75), (75, 76), (76, 77), (77, 78), (78, 79), (79, 80), (80, 81), (81, 82), (82, 83), (84, 86), (84, 100), (85, 87), (85, 101), (86, 87), (100, 101)])
me_cylinder_000.attributes.new('sharp_edge', 'BOOLEAN', 'EDGE').data.foreach_set('value', [ (min(e.vertices), max(e.vertices)) in _k for e in me_cylinder_000.edges])
_uv = me_cylinder_000.uv_layers.new(name='UVMap')
_uv.uv.foreach_set('vector', [0.8832, 0.3559, 0.8832, 0.3998, 0.7491, 0.3998, 0.7491, 0.3559, 0.6149, 0.3559, 0.6149, 0.3998, 0.4813, 0.3998, 0.4813, 0.3559, 0.4863, 0.2646, 0.4863, 0.3083, 0.4217, 0.3083, 0.4217, 0.2646, 0.1495, 0.3559, 0.1495, 0.3998, 0.01533, 0.3998, 0.01533, 0.3559, 0.7524, 0.2646, 0.7524, 0.3083, 0.6193, 0.3083, 0.6193, 0.2646, 0.2837, 0.3559, 0.2837, 0.3998, 0.1495, 0.3998, 0.1495, 0.3559, 0.4172, 0.3559, 0.4172, 0.3998, 0.2837, 0.3998, 0.2837, 0.3559, 0.01443, 0.165, 0.01443, 0.1411, 0.1358, 0.1411, 0.1358, 0.165, 0.8855, 0.2646, 0.8855, 0.3083, 0.7524, 0.3083, 0.7524, 0.2646, 0.1358, 0.165, 0.1358, 0.1411, 0.2571, 0.1411, 0.2571, 0.165, 0.124, 0.03518, 0.124, 0.01238, 0.009641, 0.01256, 0.009641, 0.03535, 0.3545, 0.03535, 0.3545, 0.01256, 0.2396, 0.01238, 0.2396, 0.03518, 0.3545, 0.03535, 0.2399, 0.03535, 0.2399, 0.01261, 0.3545, 0.01261, 0.2399, 0.1207, 0.1248, 0.1207, 0.1248, 0.03535, 0.2399, 0.03535, 0.2571, 0.165, 0.2571, 0.1411, 0.3785, 0.1411, 0.3785, 0.165, 0.2396, 0.03518, 0.2396, 0.01238, 0.124, 0.01238, 0.124, 0.03518, 0.8787, 0.161, 0.8787, 0.2128, 0.8572, 0.2138, 0.8572, 0.1599, 0.009641, 0.03535, 0.009641, 0.01261, 0.1248, 0.01261, 0.1248, 0.03535, 0.124, 0.1207, 0.2396, 0.1207, 0.2396, 0.03518, 0.124, 0.03518, 0.966, 0.6623, 0.9735, 0.4998, 0.9854, 0.4996, 0.9807, 0.6617, 0.1358, 0.2548, 0.01443, 0.2548, 0.01443, 0.165, 0.1358, 0.165, 0.3785, 0.2548, 0.2571, 0.2548, 0.2571, 0.165, 0.3785, 0.165, 0.6807, 0.2548, 0.5594, 0.2548, 0.5594, 0.165, 0.6807, 0.165, 0.1248, 0.1207, 0.009641, 0.1207, 0.009641, 0.03535, 0.1248, 0.03535, 0.3545, 0.1207, 0.2399, 0.1207, 0.2399, 0.03535, 0.3545, 0.03535, 0.8021, 0.2548, 0.6807, 0.2548, 0.6807, 0.165, 0.8021, 0.165, 0.5594, 0.2548, 0.438, 0.2548, 0.438, 0.165, 0.5594, 0.165, 0.2396, 0.1207, 0.3545, 0.1209, 0.3545, 0.03535, 0.2396, 0.03518, 0.009641, 0.1209, 0.124, 0.1207, 0.124, 0.03518, 0.009641, 0.03535, 0.2571, 0.2548, 0.1358, 0.2548, 0.1358, 0.165, 0.2571, 0.165, 0.5594, 0.165, 0.438, 0.165, 0.438, 0.1411, 0.5594, 0.1411, 0.438, 0.2548, 0.3785, 0.2548, 0.3785, 0.165, 0.438, 0.165, 0.3785, 0.165, 0.3785, 0.1411, 0.438, 0.1411, 0.438, 0.165, 0.6807, 0.165, 0.5594, 0.165, 0.5594, 0.1411, 0.6807, 0.1411, 0.1248, 0.03535, 0.1248, 0.01261, 0.2399, 0.01261, 0.2399, 0.03535, 0.2487, 0.878, 0.1467, 0.8656, 0.1008, 0.8415, 0.03261, 0.7645, 0.3449, 0.8415, 0.2487, 0.878, 0.03261, 0.7645, 0.007999, 0.6647, 0.4131, 0.7645, 0.3449, 0.8415, 0.007999, 0.6647, 0.03261, 0.5649, 0.4377, 0.6647, 0.4131, 0.7645, 0.03261, 0.5649, 0.1008, 0.4879, 0.4377, 0.6647, 0.1008, 0.4879, 0.1969, 0.4514, 0.4131, 0.5649, 0.1969, 0.4514, 0.299, 0.4638, 0.3449, 0.4879, 0.4131, 0.5649, 0.6193, 0.2646, 0.6193, 0.3083, 0.4863, 0.3083, 0.4863, 0.2646, 0.2886, 0.2646, 0.2886, 0.3083, 0.1555, 0.3083, 0.1555, 0.2646, 0.4813, 0.3559, 0.4813, 0.3998, 0.4172, 0.3998, 0.4172, 0.3559, 0.7491, 0.3559, 0.7491, 0.3998, 0.6149, 0.3998, 0.6149, 0.3559, 0.1555, 0.2646, 0.1555, 0.3083, 0.02246, 0.3083, 0.02246, 0.2646, 0.2886, 0.3083, 0.4217, 0.3083, 0.4217, 0.3426, 0.2886, 0.3426, 0.4217, 0.2646, 0.4217, 0.3083, 0.2886, 0.3083, 0.2886, 0.2646, 0.7491, 0.3998, 0.7491, 0.4341, 0.6149, 0.4341, 0.6149, 0.3998, 0.4813, 0.3998, 0.6149, 0.3998, 0.6149, 0.4341, 0.4813, 0.4341, 0.7524, 0.3083, 0.8855, 0.3083, 0.8855, 0.3426, 0.7524, 0.3426, 0.1495, 0.3998, 0.2837, 0.3998, 0.2837, 0.4341, 0.1495, 0.4341, 0.4863, 0.3083, 0.6193, 0.3083, 0.6193, 0.3426, 0.4863, 0.3426, 0.4172, 0.3998, 0.4172, 0.4341, 0.2837, 0.4341, 0.2837, 0.3998, 0.1495, 0.3998, 0.1495, 0.4341, 0.01533, 0.4341, 0.01533, 0.3998, 0.1555, 0.3083, 0.1555, 0.3426, 0.02246, 0.3426, 0.02246, 0.3083, 0.4172, 0.3998, 0.4813, 0.3998, 0.4813, 0.4341, 0.4172, 0.4341, 0.4788, 0.1245, 0.4788, 0.01421, 0.3916, 0.01421, 0.3916, 0.1245, 0.8802, 0.1245, 0.9666, 0.1245, 0.9666, 0.01421, 0.8802, 0.01421, 0.8794, 0.1245, 0.7922, 0.1245, 0.7922, 0.01421, 0.8794, 0.01421, 0.4788, 0.1245, 0.4788, 0.01421, 0.566, 0.01421, 0.566, 0.1245, 0.8802, 0.1245, 0.8802, 0.01421, 0.793, 0.01421, 0.793, 0.1245, 0.7015, 0.1245, 0.793, 0.1245, 0.793, 0.01421, 0.7015, 0.01421, 0.7013, 0.1245, 0.7013, 0.01421, 0.7922, 0.01421, 0.7922, 0.1245, 0.6513, 0.1245, 0.6513, 0.01421, 0.566, 0.01421, 0.566, 0.1245, 0.7013, 0.1245, 0.6512, 0.1245, 0.6512, 0.01421, 0.7013, 0.01421, 0.7524, 0.3083, 0.7524, 0.3426, 0.6193, 0.3426, 0.6193, 0.3083, 0.1555, 0.3083, 0.2886, 0.3083, 0.2886, 0.3426, 0.1555, 0.3426, 0.7491, 0.3998, 0.8832, 0.3998, 0.8832, 0.4341, 0.7491, 0.4341, 0.7437, 0.6034, 0.7756, 0.6316, 0.8149, 0.7065, 0.6647, 0.5734, 0.4217, 0.3083, 0.4863, 0.3083, 0.4863, 0.3426, 0.4217, 0.3426, 0.6647, 0.5734, 0.8149, 0.7065, 0.8149, 0.791, 0.5808, 0.5836, 0.7756, 0.8659, 0.5112, 0.6316, 0.5808, 0.5836, 0.8149, 0.791, 0.5112, 0.6316, 0.7756, 0.8659, 0.706, 0.9139, 0.4719, 0.7065, 0.706, 0.9139, 0.6221, 0.9241, 0.4719, 0.791, 0.4719, 0.7065, 0.5431, 0.8941, 0.5112, 0.8659, 0.4719, 0.791, 0.6221, 0.9241, 0.8794, 0.1245, 0.8794, 0.01421, 0.9666, 0.01421, 0.9666, 0.1245, 0.6512, 0.1245, 0.566, 0.1245, 0.566, 0.01421, 0.6512, 0.01421, 0.4788, 0.1245, 0.3916, 0.1245, 0.3916, 0.01421, 0.4788, 0.01421, 0.4788, 0.1245, 0.566, 0.1245, 0.566, 0.01421, 0.4788, 0.01421, 0.966, 0.6623, 0.9807, 0.6617, 0.9811, 0.8165, 0.9598, 0.8255, 0.6513, 0.1245, 0.7015, 0.1245, 0.7015, 0.01421, 0.6513, 0.01421, 0.9549, 0.8543, 0.9549, 0.9058, 0.8812, 0.8869, 0.8812, 0.8733, 0.2852, 0.9724, 0.2852, 0.909, 0.4398, 0.918, 0.4398, 0.9634, 0.6865, 0.5399, 0.6747, 0.4704, 0.86, 0.4717, 0.8498, 0.5404, 0.897, 0.6479, 0.966, 0.6623, 0.9598, 0.8255, 0.892, 0.8329, 0.4701, 0.9877, 0.4701, 0.9337, 0.4963, 0.9411, 0.4963, 0.9803, 0.9143, 0.3602, 0.9867, 0.4058, 0.9718, 0.4298, 0.9036, 0.3852, 0.4293, 0.5508, 0.3866, 0.4768, 0.4119, 0.467, 0.4539, 0.5369, 0.4963, 0.9803, 0.4963, 0.9411, 0.6176, 0.946, 0.6176, 0.9754, 0.9036, 0.3852, 0.9718, 0.4298, 0.9735, 0.4998, 0.9383, 0.5014, 0.4539, 0.5369, 0.4119, 0.467, 0.5267, 0.5061, 0.5238, 0.5412, 0.6176, 0.9754, 0.6176, 0.946, 0.7692, 0.9411, 0.7692, 0.9803, 0.9383, 0.5014, 0.9735, 0.4998, 0.966, 0.6623, 0.897, 0.6479, 0.5238, 0.5412, 0.5267, 0.5061, 0.6747, 0.4704, 0.6865, 0.5399, 0.5238, 0.5412, 0.6865, 0.5399, 0.6853, 0.5546, 0.5232, 0.5531, 0.7692, 0.9803, 0.7692, 0.9411, 0.9537, 0.9539, 0.9537, 0.9675, 0.8498, 0.5404, 0.8398, 0.5618, 0.6853, 0.5546, 0.6865, 0.5399, 0.05682, 0.9696, 0.05682, 0.9118, 0.1244, 0.9168, 0.1244, 0.9646, 0.1244, 0.9646, 0.1244, 0.9168, 0.2852, 0.909, 0.2852, 0.9724, 0.9735, 0.4998, 0.9718, 0.4298, 0.9839, 0.4316, 0.9854, 0.4996, 0.4539, 0.5369, 0.5238, 0.5412, 0.5232, 0.5531, 0.4552, 0.549, 0.9549, 0.9058, 0.9549, 0.8543, 0.9805, 0.8573, 0.9805, 0.9028, 0.03166, 0.9766, 0.03166, 0.9048, 0.05682, 0.9118, 0.05682, 0.9696, 0.9718, 0.4298, 0.9867, 0.4058, 0.9839, 0.4316, 0.4539, 0.5369, 0.4552, 0.549, 0.4293, 0.5508, 0.8021, 0.165, 0.6807, 0.165, 0.6807, 0.1411, 0.8021, 0.1411])
me_cylinder_000.use_remesh_preserve_volume = False
me_cylinder_000.use_remesh_preserve_attributes = False
me_cylinder_000.use_mirror_vertex_groups = False
me_cylinder_000.update()
me_cube_009 = bpy.data.meshes.new('Cube.009')
me_cube_009.from_pydata([(-1.0, -1.0, -1.0), (-1.0, -1.0, 1.0), (-1.0, 1.0, -1.0), (-1.0, 1.0, 1.0), (1.0, -1.0, -1.0), (1.0, -1.0, 1.0), (1.0, 1.0, -1.0), (1.0, 1.0, 1.0)], [], [(1, 3, 2, 0), (3, 7, 6, 2), (7, 5, 4, 6), (5, 1, 0, 4), (0, 2, 6, 4), (5, 7, 3, 1)])
me_cube_009.use_remesh_preserve_volume = False
me_cube_009.use_remesh_preserve_attributes = False
me_cube_009.use_mirror_vertex_groups = False
me_cube_009.update()
me_cube_008 = bpy.data.meshes.new('Cube.008')
me_cube_008.from_pydata([(-1.0, -1.0, -1.0), (-1.0, -1.0, 1.0), (-1.0, 1.0, -1.0), (-1.0, 1.0, 1.0), (1.0, -1.0, -1.0), (1.0, -1.0, 1.0), (1.0, 1.0, -1.0), (1.0, 1.0, 1.0)], [], [(1, 3, 2, 0), (3, 7, 6, 2), (7, 5, 4, 6), (5, 1, 0, 4), (0, 2, 6, 4), (5, 7, 3, 1)])
me_cube_008.use_remesh_preserve_volume = False
me_cube_008.use_remesh_preserve_attributes = False
me_cube_008.use_mirror_vertex_groups = False
me_cube_008.update()

# ---- objects
ob_pan = bpy.data.objects.new('pan', me_cylinder_018)
ob_pan_001 = bpy.data.objects.new('pan.001', me_cylinder_000)
ob_ubx_pan_02 = bpy.data.objects.new('UBX_pan_02', me_cube_009)
ob_ubx_pan_01 = bpy.data.objects.new('UBX_pan_01', me_cube_008)

# ---- transforms, parenting, visibility, modifiers, constraints
ob_pan.location = (0.0, 0.0, 0.0)
ob_pan.lineart.crease_threshold = 0.0
_m = ob_pan.modifiers.new('EdgeSplit', 'EDGE_SPLIT')
_m.use_edge_angle = False
ob_pan_001.location = (0.0, 0.0, 0.0)
ob_pan_001.lineart.crease_threshold = 0.0
_m = ob_pan_001.modifiers.new('EdgeSplit', 'EDGE_SPLIT')
_m.use_edge_angle = False
ob_ubx_pan_02.location = (0.08125, -29.53, 4.448)
ob_ubx_pan_02.rotation_euler = (-0.07647, -1.696e-17, 6.49e-19)
ob_ubx_pan_02.scale = (2.032, 14.67, 2.437)
ob_ubx_pan_02.lineart.crease_threshold = 0.0
ob_ubx_pan_01.location = (0.0758, -0.05282, 4.035)
ob_ubx_pan_01.scale = (15.96, 15.96, 4.021)
ob_ubx_pan_01.lineart.crease_threshold = 0.0

# ---- collection membership
col_collection_1.objects.link(ob_pan)
col_collection_6.objects.link(ob_pan_001)
col_collection_11.objects.link(ob_ubx_pan_02)
col_collection_11.objects.link(ob_ubx_pan_01)

# ---- scene / render settings (as saved in the file)
scene.frame_start = 1; scene.frame_end = 250; scene.frame_set(9)
scene.render.engine = 'BLENDER_EEVEE_NEXT'
scene.render.resolution_percentage = 50
scene.render.dither_intensity = 0.0
scene.cycles.use_denoising = False
scene.cycles.samples = 10
scene.cycles.sampling_pattern = 'TABULATED_SOBOL'
scene.cycles.light_sampling_threshold = 0.0
scene.cycles.use_adaptive_sampling = False
scene.cycles.use_light_tree = False
scene.cycles.blur_glossy = 0.0
scene.cycles.pixel_filter_type = 'GAUSSIAN'
scene.cycles.sample_clamp_indirect = 0.0
scene.view_settings.view_transform = 'Standard'
bpy.context.view_layer.update()

# ---- added for rendering (the .blend has no active camera and no usable light): camera, sun
cam_auto = bpy.data.cameras.new('AutoCamera')
cam_auto.lens = 50.0
cam_auto.sensor_width = 36.0
cam_auto.clip_end = 1165.88
ob_auto_camera = bpy.data.objects.new('AutoCamera', cam_auto)
scene.collection.objects.link(ob_auto_camera)
ob_auto_camera.location = (66.3821, -93.3818, 56.9011)
ob_auto_camera.rotation_euler = (1.09748, -7.21219e-08, 0.694738)
scene.camera = ob_auto_camera
light_auto_sun = bpy.data.lights.new('AutoSun', 'SUN')
light_auto_sun.energy = 3.0
light_auto_sun.angle = 0.0523599
ob_auto_sun = bpy.data.objects.new('AutoSun', light_auto_sun)
scene.collection.objects.link(ob_auto_sun)
ob_auto_sun.rotation_euler = (0.872665, 0.174533, 0.523599)
bpy.context.view_layer.update()

